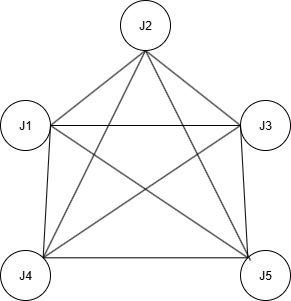

The diagram above was exported from draw.io. Its source (the exported page's mxGraphModel, read from the mxfile embedded in the PNG):
<mxGraphModel dx="1034" dy="604" grid="1" gridSize="10" guides="1" tooltips="1" connect="1" arrows="1" fold="1" page="1" pageScale="1" pageWidth="827" pageHeight="1169" math="0" shadow="0">
  <root>
    <mxCell id="0" />
    <mxCell id="1" parent="0" />
    <mxCell id="kcZV9Ds0RYwK33NPqf3j-1" value="J1" style="ellipse;whiteSpace=wrap;html=1;aspect=fixed;" parent="1" vertex="1">
      <mxGeometry x="200" y="240" width="50" height="50" as="geometry" />
    </mxCell>
    <mxCell id="kcZV9Ds0RYwK33NPqf3j-2" value="J2" style="ellipse;whiteSpace=wrap;html=1;aspect=fixed;" parent="1" vertex="1">
      <mxGeometry x="320" y="140" width="50" height="50" as="geometry" />
    </mxCell>
    <mxCell id="kcZV9Ds0RYwK33NPqf3j-3" value="J4" style="ellipse;whiteSpace=wrap;html=1;aspect=fixed;" parent="1" vertex="1">
      <mxGeometry x="200" y="390" width="50" height="50" as="geometry" />
    </mxCell>
    <mxCell id="kcZV9Ds0RYwK33NPqf3j-4" value="J3" style="ellipse;whiteSpace=wrap;html=1;aspect=fixed;" parent="1" vertex="1">
      <mxGeometry x="440" y="240" width="50" height="50" as="geometry" />
    </mxCell>
    <mxCell id="kcZV9Ds0RYwK33NPqf3j-5" value="J5" style="ellipse;whiteSpace=wrap;html=1;aspect=fixed;" parent="1" vertex="1">
      <mxGeometry x="440" y="390" width="50" height="50" as="geometry" />
    </mxCell>
    <mxCell id="kcZV9Ds0RYwK33NPqf3j-6" value="" style="endArrow=none;html=1;rounded=0;exitX=1;exitY=0.5;exitDx=0;exitDy=0;entryX=0.5;entryY=1;entryDx=0;entryDy=0;" parent="1" source="kcZV9Ds0RYwK33NPqf3j-1" target="kcZV9Ds0RYwK33NPqf3j-2" edge="1">
      <mxGeometry width="50" height="50" relative="1" as="geometry">
        <mxPoint x="390" y="340" as="sourcePoint" />
        <mxPoint x="440" y="290" as="targetPoint" />
      </mxGeometry>
    </mxCell>
    <mxCell id="kcZV9Ds0RYwK33NPqf3j-7" value="" style="endArrow=none;html=1;rounded=0;exitX=0.5;exitY=1;exitDx=0;exitDy=0;entryX=0;entryY=0.5;entryDx=0;entryDy=0;" parent="1" source="kcZV9Ds0RYwK33NPqf3j-2" target="kcZV9Ds0RYwK33NPqf3j-4" edge="1">
      <mxGeometry width="50" height="50" relative="1" as="geometry">
        <mxPoint x="370" y="320" as="sourcePoint" />
        <mxPoint x="490" y="335" as="targetPoint" />
      </mxGeometry>
    </mxCell>
    <mxCell id="kcZV9Ds0RYwK33NPqf3j-8" value="" style="endArrow=none;html=1;rounded=0;exitX=1;exitY=0.5;exitDx=0;exitDy=0;entryX=0;entryY=0.5;entryDx=0;entryDy=0;" parent="1" source="kcZV9Ds0RYwK33NPqf3j-1" target="kcZV9Ds0RYwK33NPqf3j-4" edge="1">
      <mxGeometry width="50" height="50" relative="1" as="geometry">
        <mxPoint x="540" y="430" as="sourcePoint" />
        <mxPoint x="679" y="430" as="targetPoint" />
      </mxGeometry>
    </mxCell>
    <mxCell id="kcZV9Ds0RYwK33NPqf3j-9" value="" style="endArrow=none;html=1;rounded=0;exitX=1;exitY=0.5;exitDx=0;exitDy=0;entryX=1;entryY=0;entryDx=0;entryDy=0;" parent="1" source="kcZV9Ds0RYwK33NPqf3j-1" target="kcZV9Ds0RYwK33NPqf3j-3" edge="1">
      <mxGeometry width="50" height="50" relative="1" as="geometry">
        <mxPoint x="260" y="330" as="sourcePoint" />
        <mxPoint x="399" y="330" as="targetPoint" />
      </mxGeometry>
    </mxCell>
    <mxCell id="-GSgETT3GBC1WawYg_bG-1" value="" style="endArrow=none;html=1;rounded=0;exitX=1;exitY=0.5;exitDx=0;exitDy=0;" parent="1" source="kcZV9Ds0RYwK33NPqf3j-1" edge="1">
      <mxGeometry width="50" height="50" relative="1" as="geometry">
        <mxPoint x="390" y="270" as="sourcePoint" />
        <mxPoint x="447" y="397" as="targetPoint" />
      </mxGeometry>
    </mxCell>
    <mxCell id="kcZV9Ds0RYwK33NPqf3j-12" value="" style="endArrow=none;html=1;rounded=0;exitX=1;exitY=0;exitDx=0;exitDy=0;entryX=0;entryY=0;entryDx=0;entryDy=0;" parent="1" source="kcZV9Ds0RYwK33NPqf3j-3" target="kcZV9Ds0RYwK33NPqf3j-5" edge="1">
      <mxGeometry width="50" height="50" relative="1" as="geometry">
        <mxPoint x="270" y="380" as="sourcePoint" />
        <mxPoint x="410" y="360" as="targetPoint" />
      </mxGeometry>
    </mxCell>
    <mxCell id="kcZV9Ds0RYwK33NPqf3j-13" value="" style="endArrow=none;html=1;rounded=0;exitX=0;exitY=0;exitDx=0;exitDy=0;entryX=0;entryY=0.5;entryDx=0;entryDy=0;" parent="1" source="kcZV9Ds0RYwK33NPqf3j-5" target="kcZV9Ds0RYwK33NPqf3j-4" edge="1">
      <mxGeometry width="50" height="50" relative="1" as="geometry">
        <mxPoint x="480" y="480" as="sourcePoint" />
        <mxPoint x="619" y="480" as="targetPoint" />
      </mxGeometry>
    </mxCell>
    <mxCell id="kcZV9Ds0RYwK33NPqf3j-14" value="" style="endArrow=none;html=1;rounded=0;entryX=0.5;entryY=1;entryDx=0;entryDy=0;" parent="1" target="kcZV9Ds0RYwK33NPqf3j-2" edge="1">
      <mxGeometry width="50" height="50" relative="1" as="geometry">
        <mxPoint x="450" y="400" as="sourcePoint" />
        <mxPoint x="629" y="510" as="targetPoint" />
      </mxGeometry>
    </mxCell>
    <mxCell id="-GSgETT3GBC1WawYg_bG-2" value="" style="endArrow=none;html=1;rounded=0;exitX=1;exitY=0;exitDx=0;exitDy=0;entryX=0;entryY=0.5;entryDx=0;entryDy=0;" parent="1" source="kcZV9Ds0RYwK33NPqf3j-3" target="kcZV9Ds0RYwK33NPqf3j-4" edge="1">
      <mxGeometry width="50" height="50" relative="1" as="geometry">
        <mxPoint x="480" y="390" as="sourcePoint" />
        <mxPoint x="734" y="494" as="targetPoint" />
      </mxGeometry>
    </mxCell>
    <mxCell id="-GSgETT3GBC1WawYg_bG-3" value="" style="endArrow=none;html=1;rounded=0;exitX=1;exitY=0;exitDx=0;exitDy=0;entryX=0.5;entryY=1;entryDx=0;entryDy=0;" parent="1" source="kcZV9Ds0RYwK33NPqf3j-3" target="kcZV9Ds0RYwK33NPqf3j-2" edge="1">
      <mxGeometry width="50" height="50" relative="1" as="geometry">
        <mxPoint x="220" y="320" as="sourcePoint" />
        <mxPoint x="474" y="424" as="targetPoint" />
      </mxGeometry>
    </mxCell>
  </root>
</mxGraphModel>